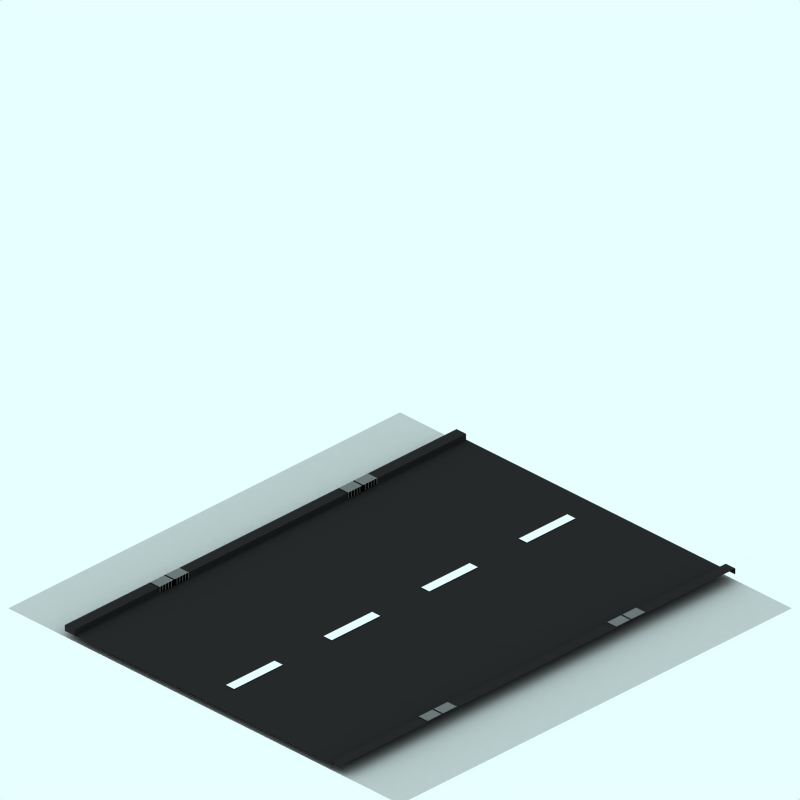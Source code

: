 # Source: ns.blend  (saved by Blender 2.42.0; exported with 4.5.12 LTS)
import bpy
from mathutils import Matrix  # noqa: F401  (used for matrix-valued properties, if any)

bpy.ops.wm.read_factory_settings(use_empty=True)
scene = bpy.context.scene
scene.name = 'Scene'

# ---- collections
col_collection_1 = bpy.data.collections.new('Collection 1'); scene.collection.children.link(col_collection_1)
col_collection_2 = bpy.data.collections.new('Collection 2'); scene.collection.children.link(col_collection_2)
col_collection_2.hide_render = True
col_collection_2.hide_viewport = True
col_collection_3 = bpy.data.collections.new('Collection 3'); scene.collection.children.link(col_collection_3)
col_collection_3.hide_render = True
col_collection_3.hide_viewport = True

# ---- materials (node trees are filled in below, after node groups)
mat_pavingsdark = bpy.data.materials.new('PavingsDark')
mat_pavingsdark.alpha_threshold = 0.0
mat_pavingsdark.preview_render_type = 'CUBE'
mat_pavingsdark.diffuse_color = (0.16, 0.16, 0.16, 1.0)
mat_pavingsdark.specular_color = (1.0, 0.9999, 0.9999)
mat_pavingsdark.roughness = 0.5
mat_pavingsdark.line_color = (0.0, 0.0, 0.0, 1.0)
mat_interior = bpy.data.materials.new('Interior')
mat_interior.alpha_threshold = 0.0
mat_interior.preview_render_type = 'CUBE'
mat_interior.diffuse_color = (0.0001, 9.999e-05, 9.999e-05, 1.0)
mat_interior.specular_color = (1.0, 0.9999, 0.9999)
mat_interior.roughness = 0.5
mat_interior.line_color = (0.0, 0.0, 0.0, 1.0)
mat_metal = bpy.data.materials.new('Metal')
mat_metal.alpha_threshold = 0.0
mat_metal.preview_render_type = 'CUBE'
mat_metal.diffuse_color = (0.4649, 0.4648, 0.4648, 1.0)
mat_metal.specular_color = (1.0, 0.9999, 0.9999)
mat_metal.roughness = 0.5
mat_metal.line_color = (0.0, 0.0, 0.0, 1.0)
mat_pavings = bpy.data.materials.new('Pavings')
mat_pavings.alpha_threshold = 0.0
mat_pavings.preview_render_type = 'CUBE'
mat_pavings.diffuse_color = (0.16, 0.16, 0.16, 1.0)
mat_pavings.specular_color = (1.0, 0.9999, 0.9999)
mat_pavings.roughness = 0.5
mat_pavings.line_color = (0.0, 0.0, 0.0, 1.0)
mat_transparent = bpy.data.materials.new('Transparent')
mat_transparent.alpha_threshold = 0.0
mat_transparent.preview_render_type = 'FLAT'
mat_transparent.roughness = 0.5
mat_markiing1 = bpy.data.materials.new('Markiing1')
mat_markiing1.alpha_threshold = 0.0
mat_markiing1.preview_render_type = 'CUBE'
mat_markiing1.diffuse_color = (1.0, 0.9999, 0.9999, 1.0)
mat_markiing1.specular_color = (1.0, 0.9999, 0.9999)
mat_markiing1.roughness = 0.5
mat_markiing1.line_color = (0.0, 0.0, 0.0, 1.0)
mat_tarmac = bpy.data.materials.new('Tarmac')
mat_tarmac.alpha_threshold = 0.0
mat_tarmac.preview_render_type = 'CUBE'
mat_tarmac.diffuse_color = (0.16, 0.16, 0.16, 1.0)
mat_tarmac.specular_color = (1.0, 0.9999, 0.9999)
mat_tarmac.roughness = 0.5
mat_tarmac.line_color = (0.0, 0.0, 0.0, 1.0)

# ---- material node trees

# ---- world
world_world = bpy.data.worlds.new('World'); scene.world = world_world
world_world.color = (0.9059, 1.0, 1.0)
world_world.use_sun_shadow = False
world_world.sun_shadow_jitter_overblur = 0.0
world_world.cycles.sampling_method = 'MANUAL'
world_world.cycles.sample_map_resolution = 256

# ---- cameras
cam_camera_001 = bpy.data.cameras.new('Camera.001')
cam_camera_001.type = 'ORTHO'
cam_camera_001.passepartout_alpha = 0.2
cam_camera_001.clip_end = 100.0
cam_camera_001.lens = 35.0
cam_camera_001.ortho_scale = 12.0
cam_camera_001.display_size = 5.91
cam_camera_001.show_passepartout = False
cam_camera_001.show_safe_areas = True
cam_camera_001.dof.focus_distance = 0.0
cam_camera_001.dof.aperture_fstop = 128.0

# ---- lights
light_lamp = bpy.data.lights.new('Lamp', 'SPOT')
light_lamp.transmission_factor = 0.0
light_lamp.energy = 8.0
light_lamp.shadow_buffer_clip_start = 0.5
light_lamp.shadow_soft_size = 1.0
light_lamp.shadow_maximum_resolution = 0.006
light_lamp.use_absolute_resolution = True
light_lamp.cycles.use_multiple_importance_sampling = False

# ---- meshes
me_plane_016 = bpy.data.meshes.new('Plane.016')
me_plane_016.from_pydata([(2.85, 4.06, 0.0), (2.85, -4.25, 0.0), (-2.66, -4.25, 0.0), (-2.66, 4.06, 0.0), (2.85, 4.06, 0.1), (2.85, -4.25, 0.1), (-2.66, -4.25, 0.1), (-2.66, 4.06, 0.1), (-2.86, -4.25, 0.1), (3.05, 4.06, 0.1), (3.05, -4.25, 0.1), (-2.86, -4.25, 0.0), (3.05, 4.06, 0.0), (3.05, -4.25, 0.0)], [], [(0, 1, 5, 4), (2, 3, 7, 6), (1, 13, 10, 5), (2, 6, 8, 11), (0, 4, 9, 12)])
me_plane_016.materials.append(mat_pavingsdark)
me_plane_016.use_remesh_preserve_volume = False
me_plane_016.use_remesh_preserve_attributes = False
me_plane_016.use_mirror_vertex_groups = False
me_plane_016.update()
me_plane_015 = bpy.data.meshes.new('Plane.015')
me_plane_015.from_pydata([(2.83, -0.13, 0.0), (-2.66, -0.13, 0.0), (2.83, -0.13, 0.1), (-2.66, -0.13, 0.1), (2.83, -0.09, 0.0), (2.83, -0.09, 0.1), (-2.66, -0.09, 0.0), (-2.66, -0.09, 0.1), (2.83, -0.07, 0.0), (2.83, -0.07, 0.1), (-2.66, -0.07, 0.0), (-2.66, -0.07, 0.1), (2.83, -0.03, 0.0), (2.83, -0.03, 0.1), (-2.66, -0.03, 0.1), (-2.66, -0.03, 0.0), (2.83, -0.01, 0.1), (2.83, -0.01, 0.0), (-2.66, -0.01, 0.1), (-2.66, -0.01, 0.0), (2.83, 0.03, 0.1), (2.83, 0.03, 0.0), (-2.66, 0.03, 0.1), (-2.66, 0.03, 0.0), (2.83, 0.05, 0.0), (2.83, 0.05, 0.1), (-2.66, 0.05, 0.0), (-2.66, 0.05, 0.1), (2.83, 0.09, 0.0), (2.83, 0.09, 0.1), (-2.66, 0.09, 0.0), (-2.66, 0.09, 0.1), (2.83, 0.11, 0.0), (2.83, 0.11, 0.1), (-2.66, 0.11, 0.1), (-2.66, 0.11, 0.0), (2.83, 0.15, 0.1), (2.83, 0.15, 0.0), (-2.66, 0.15, 0.1), (-2.66, 0.15, 0.0), (2.83, -0.43, 0.0), (-2.66, -0.43, 0.0), (2.83, -0.43, 0.1), (-2.66, -0.43, 0.1), (2.83, -0.39, 0.0), (2.83, -0.39, 0.1), (-2.66, -0.39, 0.0), (-2.66, -0.39, 0.1), (2.83, -0.37, 0.0), (2.83, -0.37, 0.1), (-2.66, -0.37, 0.0), (-2.66, -0.37, 0.1), (2.83, -0.33, 0.0), (2.83, -0.33, 0.1), (-2.66, -0.33, 0.1), (-2.66, -0.33, 0.0), (2.83, -0.31, 0.1), (2.83, -0.31, 0.0), (-2.66, -0.31, 0.1), (-2.66, -0.31, 0.0), (2.83, -0.27, 0.1), (2.83, -0.27, 0.0), (-2.66, -0.27, 0.1), (-2.66, -0.27, 0.0), (2.83, -0.25, 0.0), (2.83, -0.25, 0.1), (-2.66, -0.25, 0.0), (-2.66, -0.25, 0.1), (2.83, -0.21, 0.0), (2.83, -0.21, 0.1), (-2.66, -0.21, 0.0), (-2.66, -0.21, 0.1), (2.83, -0.19, 0.0), (2.83, -0.19, 0.1), (-2.66, -0.19, 0.1), (-2.66, -0.19, 0.0), (2.83, -0.15, 0.1), (2.83, -0.15, 0.0), (-2.66, -0.15, 0.1), (-2.66, -0.15, 0.0)], [], [(0, 2, 5, 4), (3, 1, 6, 7), (8, 9, 13, 12), (11, 10, 15, 14), (17, 16, 20, 21), (18, 19, 23, 22), (24, 25, 29, 28), (27, 26, 30, 31), (32, 33, 36, 37), (34, 35, 39, 38), (40, 42, 45, 44), (43, 41, 46, 47), (48, 49, 53, 52), (51, 50, 55, 54), (57, 56, 60, 61), (58, 59, 63, 62), (64, 65, 69, 68), (67, 66, 70, 71), (72, 73, 76, 77), (74, 75, 79, 78)])
me_plane_015.materials.append(mat_interior)
me_plane_015.use_remesh_preserve_volume = False
me_plane_015.use_remesh_preserve_attributes = False
me_plane_015.use_mirror_vertex_groups = False
me_plane_015.update()
me_plane_014 = bpy.data.meshes.new('Plane.014')
me_plane_014.from_pydata([(2.83, -0.13, 0.0), (2.83, -0.15, 0.0), (-2.66, -0.15, 0.0), (-2.66, -0.13, 0.0), (2.83, -0.13, 0.1), (2.83, -0.15, 0.1), (-2.66, -0.15, 0.1), (-2.66, -0.13, 0.1), (-2.86, -0.15, 0.1), (-2.86, -0.13, 0.1), (3.03, -0.13, 0.1), (3.03, -0.15, 0.1), (2.83, -0.09, 0.0), (2.83, -0.09, 0.1), (-2.66, -0.09, 0.0), (-2.66, -0.09, 0.1), (-2.86, -0.09, 0.1), (3.03, -0.09, 0.1), (2.83, -0.07, 0.0), (2.83, -0.07, 0.1), (-2.66, -0.07, 0.0), (-2.66, -0.07, 0.1), (-2.86, -0.07, 0.1), (3.03, -0.07, 0.1), (2.83, -0.03, 0.0), (2.83, -0.03, 0.1), (-2.66, -0.03, 0.1), (-2.66, -0.03, 0.0), (-2.86, -0.03, 0.1), (3.03, -0.03, 0.1), (2.83, -0.01, 0.1), (2.83, -0.01, 0.0), (-2.66, -0.01, 0.1), (-2.66, -0.01, 0.0), (-2.86, -0.01, 0.1), (3.03, -0.01, 0.1), (2.83, 0.03, 0.1), (2.83, 0.03, 0.0), (-2.66, 0.03, 0.1), (-2.66, 0.03, 0.0), (-2.86, 0.03, 0.1), (3.03, 0.03, 0.1), (2.83, 0.05, 0.0), (2.83, 0.05, 0.1), (-2.66, 0.05, 0.0), (-2.66, 0.05, 0.1), (-2.86, 0.05, 0.1), (3.03, 0.05, 0.1), (2.83, 0.09, 0.0), (2.83, 0.09, 0.1), (-2.66, 0.09, 0.0), (-2.66, 0.09, 0.1), (-2.86, 0.09, 0.1), (3.03, 0.09, 0.1), (2.83, 0.11, 0.0), (2.83, 0.11, 0.1), (-2.66, 0.11, 0.1), (-2.66, 0.11, 0.0), (-2.86, 0.11, 0.1), (3.03, 0.11, 0.1), (2.83, 0.15, 0.1), (2.83, 0.15, 0.0), (-2.66, 0.15, 0.1), (-2.66, 0.15, 0.0), (-2.86, 0.15, 0.1), (3.03, 0.15, 0.1), (2.83, 0.17, 0.1), (2.83, 0.17, 0.0), (-2.66, 0.17, 0.1), (-2.66, 0.17, 0.0), (-2.86, 0.17, 0.1), (3.03, 0.17, 0.1), (2.83, -0.43, 0.0), (2.83, -0.45, 0.0), (-2.66, -0.45, 0.0), (-2.66, -0.43, 0.0), (2.83, -0.43, 0.1), (2.83, -0.45, 0.1), (-2.66, -0.45, 0.1), (-2.66, -0.43, 0.1), (-2.86, -0.45, 0.1), (-2.86, -0.43, 0.1), (3.03, -0.43, 0.1), (3.03, -0.45, 0.1), (2.83, -0.39, 0.0), (2.83, -0.39, 0.1), (-2.66, -0.39, 0.0), (-2.66, -0.39, 0.1), (-2.86, -0.39, 0.1), (3.03, -0.39, 0.1), (2.83, -0.37, 0.0), (2.83, -0.37, 0.1), (-2.66, -0.37, 0.0), (-2.66, -0.37, 0.1), (-2.86, -0.37, 0.1), (3.03, -0.37, 0.1), (2.83, -0.33, 0.0), (2.83, -0.33, 0.1), (-2.66, -0.33, 0.1), (-2.66, -0.33, 0.0), (-2.86, -0.33, 0.1), (3.03, -0.33, 0.1), (2.83, -0.31, 0.1), (2.83, -0.31, 0.0), (-2.66, -0.31, 0.1), (-2.66, -0.31, 0.0), (-2.86, -0.31, 0.1), (3.03, -0.31, 0.1), (2.83, -0.27, 0.1), (2.83, -0.27, 0.0), (-2.66, -0.27, 0.1), (-2.66, -0.27, 0.0), (-2.86, -0.27, 0.1), (3.03, -0.27, 0.1), (2.83, -0.25, 0.0), (2.83, -0.25, 0.1), (-2.66, -0.25, 0.0), (-2.66, -0.25, 0.1), (-2.86, -0.25, 0.1), (3.03, -0.25, 0.1), (2.83, -0.21, 0.0), (2.83, -0.21, 0.1), (-2.66, -0.21, 0.0), (-2.66, -0.21, 0.1), (-2.86, -0.21, 0.1), (3.03, -0.21, 0.1), (2.83, -0.19, 0.0), (2.83, -0.19, 0.1), (-2.66, -0.19, 0.1), (-2.66, -0.19, 0.0), (-2.86, -0.19, 0.1), (3.03, -0.19, 0.1), (2.83, -0.15, 0.1), (2.83, -0.15, 0.0), (-2.66, -0.15, 0.1), (-2.66, -0.15, 0.0), (-2.86, -0.15, 0.1), (3.03, -0.15, 0.1), (2.83, -0.13, 0.1), (2.83, -0.13, 0.0), (-2.66, -0.13, 0.1), (-2.66, -0.13, 0.0), (-2.86, -0.13, 0.1), (3.03, -0.13, 0.1)], [], [(0, 1, 5, 4), (2, 3, 7, 6), (6, 7, 9, 8), (4, 5, 11, 10), (9, 7, 15, 16), (4, 10, 17, 13), (12, 13, 19, 18), (15, 14, 20, 21), (16, 15, 21, 22), (13, 17, 23, 19), (22, 21, 26, 28), (19, 23, 29, 25), (24, 25, 30, 31), (26, 27, 33, 32), (28, 26, 32, 34), (25, 29, 35, 30), (34, 32, 38, 40), (30, 35, 41, 36), (37, 36, 43, 42), (38, 39, 44, 45), (40, 38, 45, 46), (36, 41, 47, 43), (46, 45, 51, 52), (43, 47, 53, 49), (48, 49, 55, 54), (51, 50, 57, 56), (52, 51, 56, 58), (49, 53, 59, 55), (58, 56, 62, 64), (55, 59, 65, 60), (61, 60, 66, 67), (62, 63, 69, 68), (64, 62, 68, 70), (60, 65, 71, 66), (72, 73, 77, 76), (74, 75, 79, 78), (78, 79, 81, 80), (76, 77, 83, 82), (81, 79, 87, 88), (76, 82, 89, 85), (84, 85, 91, 90), (87, 86, 92, 93), (88, 87, 93, 94), (85, 89, 95, 91), (94, 93, 98, 100), (91, 95, 101, 97), (96, 97, 102, 103), (98, 99, 105, 104), (100, 98, 104, 106), (97, 101, 107, 102), (106, 104, 110, 112), (102, 107, 113, 108), (109, 108, 115, 114), (110, 111, 116, 117), (112, 110, 117, 118), (108, 113, 119, 115), (118, 117, 123, 124), (115, 119, 125, 121), (120, 121, 127, 126), (123, 122, 129, 128), (124, 123, 128, 130), (121, 125, 131, 127), (130, 128, 134, 136), (127, 131, 137, 132), (133, 132, 138, 139), (134, 135, 141, 140), (136, 134, 140, 142), (132, 137, 143, 138)])
me_plane_014.materials.append(mat_metal)
me_plane_014.use_remesh_preserve_volume = False
me_plane_014.use_remesh_preserve_attributes = False
me_plane_014.use_mirror_vertex_groups = False
me_plane_014.update()
me_plane_011 = bpy.data.meshes.new('Plane.011')
me_plane_011.from_pydata([(2.83, -0.13, 0.0), (2.83, -0.15, 0.0), (-2.66, -0.15, 0.0), (-2.66, -0.13, 0.0), (2.83, -0.13, 0.1), (2.83, -0.15, 0.1), (-2.66, -0.15, 0.1), (-2.66, -0.13, 0.1), (-2.86, -0.15, 0.1), (-2.86, -0.13, 0.1), (3.03, -0.13, 0.1), (3.03, -0.15, 0.1), (2.83, -0.09, 0.0), (2.83, -0.09, 0.1), (-2.66, -0.09, 0.0), (-2.66, -0.09, 0.1), (-2.86, -0.09, 0.1), (3.03, -0.09, 0.1), (2.83, -0.07, 0.0), (2.83, -0.07, 0.1), (-2.66, -0.07, 0.0), (-2.66, -0.07, 0.1), (-2.86, -0.07, 0.1), (3.03, -0.07, 0.1), (2.83, -0.03, 0.0), (2.83, -0.03, 0.1), (-2.66, -0.03, 0.1), (-2.66, -0.03, 0.0), (-2.86, -0.03, 0.1), (3.03, -0.03, 0.1), (2.83, -0.01, 0.1), (2.83, -0.01, 0.0), (-2.66, -0.01, 0.1), (-2.66, -0.01, 0.0), (-2.86, -0.01, 0.1), (3.03, -0.01, 0.1), (2.83, 0.03, 0.1), (2.83, 0.03, 0.0), (-2.66, 0.03, 0.1), (-2.66, 0.03, 0.0), (-2.86, 0.03, 0.1), (3.03, 0.03, 0.1), (2.83, 0.05, 0.0), (2.83, 0.05, 0.1), (-2.66, 0.05, 0.0), (-2.66, 0.05, 0.1), (-2.86, 0.05, 0.1), (3.03, 0.05, 0.1), (2.83, 0.09, 0.0), (2.83, 0.09, 0.1), (-2.66, 0.09, 0.0), (-2.66, 0.09, 0.1), (-2.86, 0.09, 0.1), (3.03, 0.09, 0.1), (2.83, 0.11, 0.0), (2.83, 0.11, 0.1), (-2.66, 0.11, 0.1), (-2.66, 0.11, 0.0), (-2.86, 0.11, 0.1), (3.03, 0.11, 0.1), (2.83, 0.15, 0.1), (2.83, 0.15, 0.0), (-2.66, 0.15, 0.1), (-2.66, 0.15, 0.0), (-2.86, 0.15, 0.1), (3.03, 0.15, 0.1), (2.83, 0.17, 0.1), (2.83, 0.17, 0.0), (-2.66, 0.17, 0.1), (-2.66, 0.17, 0.0), (-2.86, 0.17, 0.1), (3.03, 0.17, 0.1), (2.83, -0.43, 0.0), (2.83, -0.45, 0.0), (-2.66, -0.45, 0.0), (-2.66, -0.43, 0.0), (2.83, -0.43, 0.1), (2.83, -0.45, 0.1), (-2.66, -0.45, 0.1), (-2.66, -0.43, 0.1), (-2.86, -0.45, 0.1), (-2.86, -0.43, 0.1), (3.03, -0.43, 0.1), (3.03, -0.45, 0.1), (2.83, -0.39, 0.0), (2.83, -0.39, 0.1), (-2.66, -0.39, 0.0), (-2.66, -0.39, 0.1), (-2.86, -0.39, 0.1), (3.03, -0.39, 0.1), (2.83, -0.37, 0.0), (2.83, -0.37, 0.1), (-2.66, -0.37, 0.0), (-2.66, -0.37, 0.1), (-2.86, -0.37, 0.1), (3.03, -0.37, 0.1), (2.83, -0.33, 0.0), (2.83, -0.33, 0.1), (-2.66, -0.33, 0.1), (-2.66, -0.33, 0.0), (-2.86, -0.33, 0.1), (3.03, -0.33, 0.1), (2.83, -0.31, 0.1), (2.83, -0.31, 0.0), (-2.66, -0.31, 0.1), (-2.66, -0.31, 0.0), (-2.86, -0.31, 0.1), (3.03, -0.31, 0.1), (2.83, -0.27, 0.1), (2.83, -0.27, 0.0), (-2.66, -0.27, 0.1), (-2.66, -0.27, 0.0), (-2.86, -0.27, 0.1), (3.03, -0.27, 0.1), (2.83, -0.25, 0.0), (2.83, -0.25, 0.1), (-2.66, -0.25, 0.0), (-2.66, -0.25, 0.1), (-2.86, -0.25, 0.1), (3.03, -0.25, 0.1), (2.83, -0.21, 0.0), (2.83, -0.21, 0.1), (-2.66, -0.21, 0.0), (-2.66, -0.21, 0.1), (-2.86, -0.21, 0.1), (3.03, -0.21, 0.1), (2.83, -0.19, 0.0), (2.83, -0.19, 0.1), (-2.66, -0.19, 0.1), (-2.66, -0.19, 0.0), (-2.86, -0.19, 0.1), (3.03, -0.19, 0.1), (2.83, -0.15, 0.1), (2.83, -0.15, 0.0), (-2.66, -0.15, 0.1), (-2.66, -0.15, 0.0), (-2.86, -0.15, 0.1), (3.03, -0.15, 0.1), (2.83, -0.13, 0.1), (2.83, -0.13, 0.0), (-2.66, -0.13, 0.1), (-2.66, -0.13, 0.0), (-2.86, -0.13, 0.1), (3.03, -0.13, 0.1)], [], [(0, 1, 5, 4), (2, 3, 7, 6), (6, 7, 9, 8), (4, 5, 11, 10), (9, 7, 15, 16), (4, 10, 17, 13), (12, 13, 19, 18), (15, 14, 20, 21), (16, 15, 21, 22), (13, 17, 23, 19), (22, 21, 26, 28), (19, 23, 29, 25), (24, 25, 30, 31), (26, 27, 33, 32), (28, 26, 32, 34), (25, 29, 35, 30), (34, 32, 38, 40), (30, 35, 41, 36), (37, 36, 43, 42), (38, 39, 44, 45), (40, 38, 45, 46), (36, 41, 47, 43), (46, 45, 51, 52), (43, 47, 53, 49), (48, 49, 55, 54), (51, 50, 57, 56), (52, 51, 56, 58), (49, 53, 59, 55), (58, 56, 62, 64), (55, 59, 65, 60), (61, 60, 66, 67), (62, 63, 69, 68), (64, 62, 68, 70), (60, 65, 71, 66), (72, 73, 77, 76), (74, 75, 79, 78), (78, 79, 81, 80), (76, 77, 83, 82), (81, 79, 87, 88), (76, 82, 89, 85), (84, 85, 91, 90), (87, 86, 92, 93), (88, 87, 93, 94), (85, 89, 95, 91), (94, 93, 98, 100), (91, 95, 101, 97), (96, 97, 102, 103), (98, 99, 105, 104), (100, 98, 104, 106), (97, 101, 107, 102), (106, 104, 110, 112), (102, 107, 113, 108), (109, 108, 115, 114), (110, 111, 116, 117), (112, 110, 117, 118), (108, 113, 119, 115), (118, 117, 123, 124), (115, 119, 125, 121), (120, 121, 127, 126), (123, 122, 129, 128), (124, 123, 128, 130), (121, 125, 131, 127), (130, 128, 134, 136), (127, 131, 137, 132), (133, 132, 138, 139), (134, 135, 141, 140), (136, 134, 140, 142), (132, 137, 143, 138)])
me_plane_011.materials.append(mat_metal)
me_plane_011.use_remesh_preserve_volume = False
me_plane_011.use_remesh_preserve_attributes = False
me_plane_011.use_mirror_vertex_groups = False
me_plane_011.update()
me_plane_010 = bpy.data.meshes.new('Plane.010')
me_plane_010.from_pydata([(2.83, -0.13, 0.0), (-2.66, -0.13, 0.0), (2.83, -0.13, 0.1), (-2.66, -0.13, 0.1), (2.83, -0.09, 0.0), (2.83, -0.09, 0.1), (-2.66, -0.09, 0.0), (-2.66, -0.09, 0.1), (2.83, -0.07, 0.0), (2.83, -0.07, 0.1), (-2.66, -0.07, 0.0), (-2.66, -0.07, 0.1), (2.83, -0.03, 0.0), (2.83, -0.03, 0.1), (-2.66, -0.03, 0.1), (-2.66, -0.03, 0.0), (2.83, -0.01, 0.1), (2.83, -0.01, 0.0), (-2.66, -0.01, 0.1), (-2.66, -0.01, 0.0), (2.83, 0.03, 0.1), (2.83, 0.03, 0.0), (-2.66, 0.03, 0.1), (-2.66, 0.03, 0.0), (2.83, 0.05, 0.0), (2.83, 0.05, 0.1), (-2.66, 0.05, 0.0), (-2.66, 0.05, 0.1), (2.83, 0.09, 0.0), (2.83, 0.09, 0.1), (-2.66, 0.09, 0.0), (-2.66, 0.09, 0.1), (2.83, 0.11, 0.0), (2.83, 0.11, 0.1), (-2.66, 0.11, 0.1), (-2.66, 0.11, 0.0), (2.83, 0.15, 0.1), (2.83, 0.15, 0.0), (-2.66, 0.15, 0.1), (-2.66, 0.15, 0.0), (2.83, -0.43, 0.0), (-2.66, -0.43, 0.0), (2.83, -0.43, 0.1), (-2.66, -0.43, 0.1), (2.83, -0.39, 0.0), (2.83, -0.39, 0.1), (-2.66, -0.39, 0.0), (-2.66, -0.39, 0.1), (2.83, -0.37, 0.0), (2.83, -0.37, 0.1), (-2.66, -0.37, 0.0), (-2.66, -0.37, 0.1), (2.83, -0.33, 0.0), (2.83, -0.33, 0.1), (-2.66, -0.33, 0.1), (-2.66, -0.33, 0.0), (2.83, -0.31, 0.1), (2.83, -0.31, 0.0), (-2.66, -0.31, 0.1), (-2.66, -0.31, 0.0), (2.83, -0.27, 0.1), (2.83, -0.27, 0.0), (-2.66, -0.27, 0.1), (-2.66, -0.27, 0.0), (2.83, -0.25, 0.0), (2.83, -0.25, 0.1), (-2.66, -0.25, 0.0), (-2.66, -0.25, 0.1), (2.83, -0.21, 0.0), (2.83, -0.21, 0.1), (-2.66, -0.21, 0.0), (-2.66, -0.21, 0.1), (2.83, -0.19, 0.0), (2.83, -0.19, 0.1), (-2.66, -0.19, 0.1), (-2.66, -0.19, 0.0), (2.83, -0.15, 0.1), (2.83, -0.15, 0.0), (-2.66, -0.15, 0.1), (-2.66, -0.15, 0.0)], [], [(0, 2, 5, 4), (3, 1, 6, 7), (8, 9, 13, 12), (11, 10, 15, 14), (17, 16, 20, 21), (18, 19, 23, 22), (24, 25, 29, 28), (27, 26, 30, 31), (32, 33, 36, 37), (34, 35, 39, 38), (40, 42, 45, 44), (43, 41, 46, 47), (48, 49, 53, 52), (51, 50, 55, 54), (57, 56, 60, 61), (58, 59, 63, 62), (64, 65, 69, 68), (67, 66, 70, 71), (72, 73, 76, 77), (74, 75, 79, 78)])
me_plane_010.materials.append(mat_interior)
me_plane_010.use_remesh_preserve_volume = False
me_plane_010.use_remesh_preserve_attributes = False
me_plane_010.use_mirror_vertex_groups = False
me_plane_010.update()
me_plane_009 = bpy.data.meshes.new('Plane.009')
me_plane_009.from_pydata([(2.85, 4.06, 0.1), (2.85, -4.25, 0.1), (-2.66, -4.25, 0.1), (-2.66, 4.06, 0.1), (-2.86, -4.25, 0.1), (-2.86, 4.06, 0.1), (3.05, 4.06, 0.1), (3.05, -4.25, 0.1)], [], [(2, 3, 5, 4), (0, 1, 7, 6)])
me_plane_009.materials.append(mat_pavings)
me_plane_009.use_remesh_preserve_volume = False
me_plane_009.use_remesh_preserve_attributes = False
me_plane_009.use_mirror_vertex_groups = False
me_plane_009.update()
me_plane_005 = bpy.data.meshes.new('Plane.005')
me_plane_005.from_pydata([(4.25, 4.06, 0.0), (4.25, -4.25, 0.0), (-4.06, -4.25, 0.0), (-4.06, 4.06, 0.0)], [], [(0, 3, 2, 1)])
me_plane_005.materials.append(mat_transparent)
me_plane_005.use_remesh_preserve_volume = False
me_plane_005.use_remesh_preserve_attributes = False
me_plane_005.use_mirror_vertex_groups = False
me_plane_005.update()
me_plane_004 = bpy.data.meshes.new('Plane.004')
me_plane_004.from_pydata([(0.1844, 0.4227, 0.0), (0.1844, -0.6127, 0.0), (0.005597, -0.6127, 0.0), (0.005597, 0.4227, 0.0)], [], [(0, 3, 2, 1)])
me_plane_004.materials.append(mat_markiing1)
me_plane_004.use_remesh_preserve_volume = False
me_plane_004.use_remesh_preserve_attributes = False
me_plane_004.use_mirror_vertex_groups = False
me_plane_004.update()
me_plane_003 = bpy.data.meshes.new('Plane.003')
me_plane_003.from_pydata([(0.1844, 0.4227, 0.0), (0.1844, -0.6127, 0.0), (0.005597, -0.6127, 0.0), (0.005597, 0.4227, 0.0)], [], [(0, 3, 2, 1)])
me_plane_003.materials.append(mat_markiing1)
me_plane_003.use_remesh_preserve_volume = False
me_plane_003.use_remesh_preserve_attributes = False
me_plane_003.use_mirror_vertex_groups = False
me_plane_003.update()
me_plane_002 = bpy.data.meshes.new('Plane.002')
me_plane_002.from_pydata([(0.1844, 0.4227, 0.0), (0.1844, -0.6127, 0.0), (0.005597, -0.6127, 0.0), (0.005597, 0.4227, 0.0)], [], [(0, 3, 2, 1)])
me_plane_002.materials.append(mat_markiing1)
me_plane_002.use_remesh_preserve_volume = False
me_plane_002.use_remesh_preserve_attributes = False
me_plane_002.use_mirror_vertex_groups = False
me_plane_002.update()
me_plane_001 = bpy.data.meshes.new('Plane.001')
me_plane_001.from_pydata([(0.1844, 0.4227, 0.0), (0.1844, -0.6127, 0.0), (0.005597, -0.6127, 0.0), (0.005597, 0.4227, 0.0)], [], [(0, 3, 2, 1)])
me_plane_001.materials.append(mat_markiing1)
me_plane_001.use_remesh_preserve_volume = False
me_plane_001.use_remesh_preserve_attributes = False
me_plane_001.use_mirror_vertex_groups = False
me_plane_001.update()
me_plane = bpy.data.meshes.new('Plane')
me_plane.from_pydata([(2.85, 4.06, 0.0), (2.85, -4.25, 0.0), (-2.66, -4.25, 0.0), (-2.66, 4.06, 0.0)], [], [(0, 3, 2, 1)])
me_plane.materials.append(mat_tarmac)
me_plane.use_remesh_preserve_volume = False
me_plane.use_remesh_preserve_attributes = False
me_plane.use_mirror_vertex_groups = False
me_plane.update()
me_sphere = bpy.data.meshes.new('Sphere')
me_sphere.from_pydata([(-1.333e-06, 1.25e-06, 31.62), (-22.88, 16.62, 14.14), (8.74, 26.9, 14.14), (28.28, 4.856e-07, 14.14), (-8.74, 26.9, -14.14), (22.88, 16.62, -14.14), (-28.28, -7.508e-07, -14.14), (1.432e-06, -1.515e-06, -31.62), (-13.45, 9.772, 26.9), (5.137, 15.81, 26.9), (-8.313, 25.58, 16.63), (-26.9, 5.941e-07, 16.63), (16.63, 1.043e-06, 26.9), (21.76, 15.81, 16.63), (-30.08, 9.772, -1.941e-06), (-18.59, 25.58, -2.13e-06), (4.973e-08, 31.62, -1.581e-06), (18.59, 25.58, -5.047e-07), (30.08, 9.772, 6.886e-07), (-21.76, 15.81, -16.63), (8.313, 25.58, -16.63), (26.9, -8.593e-07, -16.63), (-16.63, -1.308e-06, -26.9), (-5.137, 15.81, -26.9), (13.45, 9.772, -26.9), (-24.33, 17.68, -2.035e-06), (-20.73, 21.1, 7.071), (-21.46, 21.63, -2.082e-06), (-19.66, 23.34, 3.536), (-22.53, 19.39, 3.536), (-22.9, 19.65, -2.059e-06), (-20.02, 23.61, -2.106e-06), (-20.2, 22.22, 5.303), (-19.12, 24.46, 1.768), (-21.63, 20.25, 5.303), (-23.43, 18.53, 1.768), (-20.56, 22.49, 1.768), (-21.1, 21.37, 3.536), (-22.0, 20.51, 1.768), (-22.18, 20.64, -2.071e-06), (-20.74, 22.62, -2.094e-06), (-19.93, 22.78, 4.419), (-19.39, 23.9, 2.652), (-22.08, 19.82, 4.419), (-22.98, 18.96, 2.652), (-21.01, 22.06, 0.8839), (-20.11, 22.92, 2.652), (-21.82, 20.38, 3.536), (-20.38, 22.36, 3.536), (-21.73, 21.07, 0.8839), (-22.26, 19.95, 2.652), (-20.29, 23.05, 0.8839), (-19.57, 24.04, 0.8839), (-19.84, 23.48, 1.768), (-20.83, 21.93, 2.652), (-21.55, 20.94, 2.652), (-21.28, 21.5, 1.768), (-23.16, 19.09, 0.8839), (-22.45, 20.08, 0.8839), (-22.71, 19.52, 1.768), (-21.37, 20.81, 4.419), (-20.65, 21.8, 4.419), (-20.92, 21.24, 5.303), (-6.725, 4.886, 29.26), (-18.17, 13.2, 20.52), (2.569, 7.906, 29.26), (6.939, 21.36, 20.52), (0.2137, 26.24, 15.38), (-15.6, 21.1, 15.38), (-24.89, 8.312, 15.38), (-29.18, 4.886, -7.071), (-26.48, 13.2, 7.071), (-13.66, 26.24, -7.071), (4.37, 29.26, 7.071), (-4.37, 29.26, -7.071), (13.66, 26.24, 7.071), (20.73, 21.1, -7.071), (-25.02, 7.906, -15.38), (-15.25, 21.36, -15.38), (-0.2137, 26.24, -15.38), (15.6, 21.1, -15.38), (-22.45, -1.03e-06, -20.52), (-8.313, -1.412e-06, -29.26), (-6.939, 21.36, -20.52), (-2.569, 7.906, -29.26), (18.17, 13.2, -20.52), (6.725, 4.886, -29.26), (-10.88, 17.68, 21.76), (-4.156, 12.79, 26.9), (-1.588, 20.7, 21.76), (-20.17, 4.886, 21.76), (-28.49, 4.886, 8.313), (-4.156, 28.6, 8.313), (-13.45, 25.58, 8.313), (-9.294, 28.6, -1.855e-06), (-25.92, 12.79, -8.313), (-20.17, 20.7, -8.313), (4.156, 28.6, -8.313), (9.294, 28.6, -1.043e-06), (13.45, 25.58, -8.313), (-13.45, 15.81, -21.76), (-19.19, 7.906, -21.76), (-10.88, 7.906, -26.9), (10.88, 17.68, -21.76), (1.588, 20.7, -21.76), (4.156, 12.79, -26.9), (-19.08, 24.81, 0.4419)], [], [(9, 13, 12), (3, 12, 13), (18, 3, 13), (13, 17, 18), (21, 18, 5), (30, 25, 19), (26, 32, 10), (25, 35, 1), (34, 26, 1), (31, 40, 19), (40, 27, 19), (27, 39, 19), (39, 30, 19), (32, 41, 10), (41, 28, 10), (28, 42, 10), (42, 33, 10), (51, 36, 45), (45, 40, 51), (31, 51, 40), (40, 45, 27), (51, 31, 52), (52, 53, 51), (36, 51, 53), (53, 52, 33), (42, 28, 46), (46, 53, 42), (33, 42, 53), (53, 46, 36), (54, 36, 46), (46, 48, 54), (37, 54, 48), (48, 46, 28), (54, 37, 55), (55, 56, 54), (36, 54, 56), (56, 55, 38), (49, 27, 45), (45, 56, 49), (38, 49, 56), (56, 45, 36), (50, 38, 55), (55, 47, 50), (29, 50, 47), (47, 55, 37), (30, 57, 25), (57, 35, 25), (57, 30, 58), (58, 59, 57), (35, 57, 59), (59, 58, 38), (50, 29, 44), (44, 59, 50), (38, 50, 59), (59, 44, 35), (49, 38, 58), (58, 39, 49), (27, 49, 39), (39, 58, 30), (60, 34, 43), (43, 47, 60), (37, 60, 47), (47, 43, 29), (60, 37, 61), (61, 62, 60), (34, 60, 62), (62, 61, 32), (34, 62, 26), (62, 32, 26), (41, 32, 61), (61, 48, 41), (28, 41, 48), (48, 61, 37), (35, 44, 1), (44, 29, 1), (29, 43, 1), (43, 34, 1), (68, 10, 87), (87, 64, 68), (1, 68, 64), (64, 87, 8), (88, 8, 87), (87, 89, 88), (9, 88, 89), (89, 87, 10), (67, 2, 66), (66, 89, 67), (10, 67, 89), (89, 66, 9), (88, 9, 65), (65, 63, 88), (8, 88, 63), (65, 0, 63), (90, 11, 69), (69, 64, 90), (8, 90, 64), (64, 69, 1), (9, 66, 13), (66, 2, 13), (0, 65, 12), (65, 9, 12), (91, 14, 71), (71, 69, 91), (11, 91, 69), (69, 71, 1), (92, 16, 73), (73, 67, 92), (10, 92, 67), (67, 73, 2), (92, 10, 93), (93, 94, 92), (16, 92, 94), (94, 93, 15), (72, 4, 74), (74, 94, 72), (15, 72, 94), (94, 74, 16), (17, 76, 18), (76, 5, 18), (2, 75, 13), (75, 17, 13), (77, 19, 95), (95, 70, 77), (6, 77, 70), (70, 95, 14), (78, 4, 72), (72, 96, 78), (19, 78, 96), (96, 72, 15), (79, 20, 97), (97, 74, 79), (4, 79, 74), (74, 97, 16), (98, 16, 97), (97, 99, 98), (17, 98, 99), (99, 97, 20), (80, 5, 76), (76, 99, 80), (20, 80, 99), (99, 76, 17), (98, 17, 75), (75, 73, 98), (16, 98, 73), (73, 75, 2), (100, 23, 83), (83, 78, 100), (19, 100, 78), (78, 83, 4), (100, 19, 101), (101, 102, 100), (23, 100, 102), (102, 101, 22), (82, 7, 84), (84, 102, 82), (22, 82, 102), (102, 84, 23), (81, 22, 101), (101, 77, 81), (6, 81, 77), (77, 101, 19), (103, 24, 85), (85, 80, 103), (20, 103, 80), (80, 85, 5), (103, 20, 104), (104, 105, 103), (24, 103, 105), (105, 104, 23), (84, 7, 86), (86, 105, 84), (23, 84, 105), (105, 86, 24), (83, 23, 104), (104, 79, 83), (4, 83, 79), (79, 104, 20), (5, 85, 21), (85, 24, 21), (14, 95, 25), (95, 19, 25), (1, 71, 25), (71, 14, 25), (10, 68, 26), (68, 1, 26), (19, 96, 31), (96, 15, 31), (15, 93, 33), (93, 10, 33), (52, 106, 33), (106, 15, 33), (15, 106, 31), (106, 52, 31)])
me_sphere.use_remesh_preserve_volume = False
me_sphere.use_remesh_preserve_attributes = False
me_sphere.use_mirror_vertex_groups = False
me_sphere.update()

# ---- objects
ob_plane_012 = bpy.data.objects.new('Plane.012', me_plane_016)
ob_plane_011 = bpy.data.objects.new('Plane.011', me_plane_015)
ob_plane_010 = bpy.data.objects.new('Plane.010', me_plane_014)
ob_plane_009 = bpy.data.objects.new('Plane.009', me_plane_011)
ob_plane_007 = bpy.data.objects.new('Plane.007', me_plane_010)
ob_plane_006 = bpy.data.objects.new('Plane.006', me_plane_009)
ob_plane_005 = bpy.data.objects.new('Plane.005', me_plane_005)
ob_plane_004 = bpy.data.objects.new('Plane.004', me_plane_004)
ob_plane_003 = bpy.data.objects.new('Plane.003', me_plane_003)
ob_plane_002 = bpy.data.objects.new('Plane.002', me_plane_002)
ob_plane_001 = bpy.data.objects.new('Plane.001', me_plane_001)
ob_plane = bpy.data.objects.new('Plane', me_plane)
ob_camera = bpy.data.objects.new('Camera', cam_camera_001)
ob_sphere = bpy.data.objects.new('Sphere', me_sphere)
ob_lamp_001 = bpy.data.objects.new('Lamp.001', light_lamp)

# ---- transforms, parenting, visibility, modifiers, constraints
ob_plane_012.location = (0.0003072, 0.0003849, 0.0001214)
ob_plane_012.lock_rotations_4d = False
ob_plane_012.empty_display_type = 'ARROWS'
ob_plane_012.color = (0.0, 0.0, 0.0, 1.0)
ob_plane_012.lineart.crease_threshold = 0.0
ob_plane_011.location = (0.01031, 2.0, 0.01012)
ob_plane_011.lock_rotations_4d = False
ob_plane_011.empty_display_type = 'ARROWS'
ob_plane_011.color = (0.0, 0.0, 0.0, 1.0)
ob_plane_011.lineart.crease_threshold = 0.0
ob_plane_010.location = (0.01031, 2.0, 0.01012)
ob_plane_010.lock_rotations_4d = False
ob_plane_010.empty_display_type = 'ARROWS'
ob_plane_010.color = (0.0, 0.0, 0.0, 1.0)
ob_plane_010.lineart.crease_threshold = 0.0
ob_plane_009.location = (0.01031, -2.0, 0.01012)
ob_plane_009.lock_rotations_4d = False
ob_plane_009.empty_display_type = 'ARROWS'
ob_plane_009.color = (0.0, 0.0, 0.0, 1.0)
ob_plane_009.lineart.crease_threshold = 0.0
ob_plane_007.location = (0.01031, -2.0, 0.01012)
ob_plane_007.lock_rotations_4d = False
ob_plane_007.empty_display_type = 'ARROWS'
ob_plane_007.color = (0.0, 0.0, 0.0, 1.0)
ob_plane_007.lineart.crease_threshold = 0.0
ob_plane_006.location = (0.0003072, 0.0003849, 0.0001214)
ob_plane_006.lock_rotations_4d = False
ob_plane_006.empty_display_type = 'ARROWS'
ob_plane_006.color = (0.0, 0.0, 0.0, 1.0)
ob_plane_006.lineart.crease_threshold = 0.0
ob_plane_005.location = (0.0003072, 0.0003849, -0.09988)
ob_plane_005.lock_rotations_4d = False
ob_plane_005.empty_display_type = 'ARROWS'
ob_plane_005.color = (0.0, 0.0, 0.0, 1.0)
ob_plane_005.lineart.crease_threshold = 0.0
ob_plane_004.location = (0.0003072, 3.12, 0.01012)
ob_plane_004.lock_rotations_4d = False
ob_plane_004.empty_display_type = 'ARROWS'
ob_plane_004.color = (0.0, 0.0, 0.0, 1.0)
ob_plane_004.lineart.crease_threshold = 0.0
ob_plane_003.location = (0.0003072, -3.09, 0.01012)
ob_plane_003.lock_rotations_4d = False
ob_plane_003.empty_display_type = 'ARROWS'
ob_plane_003.color = (0.0, 0.0, 0.0, 1.0)
ob_plane_003.lineart.crease_threshold = 0.0
ob_plane_002.location = (0.0003072, 1.05, 0.01012)
ob_plane_002.lock_rotations_4d = False
ob_plane_002.empty_display_type = 'ARROWS'
ob_plane_002.color = (0.0, 0.0, 0.0, 1.0)
ob_plane_002.lineart.crease_threshold = 0.0
ob_plane_001.location = (0.0003072, -1.02, 0.01012)
ob_plane_001.lock_rotations_4d = False
ob_plane_001.empty_display_type = 'ARROWS'
ob_plane_001.color = (0.0, 0.0, 0.0, 1.0)
ob_plane_001.lineart.crease_threshold = 0.0
ob_plane.location = (0.0003072, 0.0003849, 0.0001214)
ob_plane.lock_rotations_4d = False
ob_plane.empty_display_type = 'ARROWS'
ob_plane.color = (0.0, 0.0, 0.0, 1.0)
ob_plane.lineart.crease_threshold = 0.0
ob_camera.location = (10.0, -10.0, 11.6)
ob_camera.rotation_euler = (1.047, 0.0, 0.7854)
ob_camera.lock_rotations_4d = False
ob_camera.empty_display_type = 'ARROWS'
ob_camera.color = (0.0, 0.0, 0.0, 1.0)
ob_camera.lineart.crease_threshold = 0.0
ob_sphere.location = (-0.02993, 0.1261, 0.07312)
ob_sphere.rotation_euler = (1.571, -0.0, 1.571)
ob_sphere.lock_rotations_4d = False
ob_sphere.empty_display_type = 'ARROWS'
ob_sphere.color = (0.0, 0.0, 0.0, 1.0)
ob_sphere.show_instancer_for_render = False
ob_sphere.instance_type = 'VERTS'
ob_sphere.use_instance_vertices_rotation = True
ob_sphere.lineart.crease_threshold = 0.0
ob_lamp_001.parent = ob_sphere
ob_lamp_001.matrix_parent_inverse = Matrix(((-4.371e-08, 1.0, -2.118e-22, -0.1261), (4.371e-08, 1.911e-15, 1.0, -0.07312), (1.0, 4.371e-08, -4.371e-08, 0.02993), (0.0, 0.0, 0.0, 1.0)))
ob_lamp_001.location = (-0.02993, 0.1261, 0.07312)
ob_lamp_001.rotation_euler = (1.571, -0.0, 1.571)
ob_lamp_001.lock_rotations_4d = False
ob_lamp_001.empty_display_type = 'ARROWS'
ob_lamp_001.color = (0.0, 0.0, 0.0, 1.0)
ob_lamp_001.lineart.crease_threshold = 0.0

# ---- collection membership
col_collection_1.objects.link(ob_plane_012)
col_collection_1.objects.link(ob_plane_011)
col_collection_1.objects.link(ob_plane_010)
col_collection_1.objects.link(ob_plane_009)
col_collection_1.objects.link(ob_plane_007)
col_collection_1.objects.link(ob_plane_006)
col_collection_1.objects.link(ob_plane_005)
col_collection_1.objects.link(ob_plane_004)
col_collection_1.objects.link(ob_plane_003)
col_collection_1.objects.link(ob_plane_002)
col_collection_1.objects.link(ob_plane_001)
col_collection_1.objects.link(ob_plane)
col_collection_2.objects.link(ob_camera)
col_collection_3.objects.link(ob_sphere)
col_collection_3.objects.link(ob_lamp_001)

# ---- scene / render settings (as saved in the file)
scene.camera = ob_camera
scene.frame_start = 1; scene.frame_end = 250; scene.frame_set(11)
scene.render.engine = 'BLENDER_EEVEE_NEXT'
scene.render.image_settings.color_mode = 'RGB'
scene.render.image_settings.compression = 90
scene.render.resolution_x = 128
scene.render.resolution_y = 128
scene.render.pixel_aspect_x = 100.0
scene.render.pixel_aspect_y = 100.0
scene.render.fps = 25
scene.render.dither_intensity = 0.0
scene.render.use_compositing = False
scene.render.use_sequencer = False
scene.render.bake_bias = 0.0
scene.render.use_stamp_time = False
scene.render.use_stamp_date = False
scene.render.use_stamp_frame = False
scene.render.use_stamp_camera = False
scene.render.use_stamp_scene = False
scene.render.use_stamp_filename = False
scene.render.use_stamp_render_time = False
scene.render.stamp_font_size = 0
scene.cycles.use_denoising = False
scene.cycles.samples = 10
scene.cycles.sampling_pattern = 'TABULATED_SOBOL'
scene.cycles.light_sampling_threshold = 0.0
scene.cycles.use_adaptive_sampling = False
scene.cycles.use_light_tree = False
scene.cycles.blur_glossy = 0.0
scene.cycles.volume_bounces = 1
scene.cycles.pixel_filter_type = 'GAUSSIAN'
scene.cycles.sample_clamp_indirect = 0.0
scene.view_settings.view_transform = 'Raw'
bpy.context.view_layer.update()
